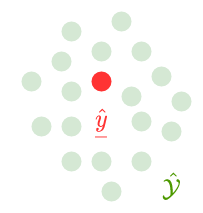

The diagram above was exported from draw.io. Its source (the exported page's mxGraphModel, read from the mxfile embedded in the PNG):
<mxGraphModel dx="1033" dy="565" grid="1" gridSize="10" guides="1" tooltips="1" connect="1" arrows="1" fold="1" page="1" pageScale="1" pageWidth="3300" pageHeight="2339" math="1" shadow="0">
  <root>
    <mxCell id="0" />
    <mxCell id="1" parent="0" />
    <mxCell id="eJS4Q5uWOR7J5cyInpZC-30" value="" style="rounded=0;whiteSpace=wrap;html=1;fontFamily=Times New Roman;fontSize=25;fontColor=#FF3333;strokeColor=none;strokeWidth=3;fillColor=none;" vertex="1" parent="1">
      <mxGeometry x="740" y="360" width="200" height="210" as="geometry" />
    </mxCell>
    <mxCell id="eJS4Q5uWOR7J5cyInpZC-1" value="" style="ellipse;whiteSpace=wrap;html=1;aspect=fixed;fontFamily=Times New Roman;fontSize=25;strokeColor=none;strokeWidth=3;fillColor=#FF3333;" vertex="1" parent="1">
      <mxGeometry x="830" y="430" width="20" height="20" as="geometry" />
    </mxCell>
    <mxCell id="eJS4Q5uWOR7J5cyInpZC-2" value="\(\underline{\hat{y}}\)" style="text;html=1;strokeColor=none;fillColor=none;align=center;verticalAlign=middle;whiteSpace=wrap;rounded=0;fontFamily=Times New Roman;fontSize=25;fontColor=#FF3333;" vertex="1" parent="1">
      <mxGeometry x="810" y="465" width="60" height="30" as="geometry" />
    </mxCell>
    <mxCell id="eJS4Q5uWOR7J5cyInpZC-3" value="" style="ellipse;whiteSpace=wrap;html=1;aspect=fixed;fontFamily=Times New Roman;fontSize=25;strokeColor=none;strokeWidth=3;fillColor=#d5e8d4;" vertex="1" parent="1">
      <mxGeometry x="800" y="380" width="20" height="20" as="geometry" />
    </mxCell>
    <mxCell id="eJS4Q5uWOR7J5cyInpZC-4" value="" style="ellipse;whiteSpace=wrap;html=1;aspect=fixed;fontFamily=Times New Roman;fontSize=25;strokeColor=none;strokeWidth=3;fillColor=#d5e8d4;" vertex="1" parent="1">
      <mxGeometry x="850" y="370" width="20" height="20" as="geometry" />
    </mxCell>
    <mxCell id="eJS4Q5uWOR7J5cyInpZC-5" value="" style="ellipse;whiteSpace=wrap;html=1;aspect=fixed;fontFamily=Times New Roman;fontSize=25;strokeColor=none;strokeWidth=3;fillColor=#d5e8d4;" vertex="1" parent="1">
      <mxGeometry x="870" y="400" width="20" height="20" as="geometry" />
    </mxCell>
    <mxCell id="eJS4Q5uWOR7J5cyInpZC-6" value="" style="ellipse;whiteSpace=wrap;html=1;aspect=fixed;fontFamily=Times New Roman;fontSize=25;strokeColor=none;strokeWidth=3;fillColor=#d5e8d4;" vertex="1" parent="1">
      <mxGeometry x="910" y="450" width="20" height="20" as="geometry" />
    </mxCell>
    <mxCell id="eJS4Q5uWOR7J5cyInpZC-7" value="" style="ellipse;whiteSpace=wrap;html=1;aspect=fixed;fontFamily=Times New Roman;fontSize=25;strokeColor=none;strokeWidth=3;fillColor=#d5e8d4;" vertex="1" parent="1">
      <mxGeometry x="840" y="540" width="20" height="20" as="geometry" />
    </mxCell>
    <mxCell id="eJS4Q5uWOR7J5cyInpZC-8" value="" style="ellipse;whiteSpace=wrap;html=1;aspect=fixed;fontFamily=Times New Roman;fontSize=25;strokeColor=none;strokeWidth=3;fillColor=#d5e8d4;" vertex="1" parent="1">
      <mxGeometry x="830" y="510" width="20" height="20" as="geometry" />
    </mxCell>
    <mxCell id="eJS4Q5uWOR7J5cyInpZC-9" value="" style="ellipse;whiteSpace=wrap;html=1;aspect=fixed;fontFamily=Times New Roman;fontSize=25;strokeColor=none;strokeWidth=3;fillColor=#d5e8d4;" vertex="1" parent="1">
      <mxGeometry x="800" y="510" width="20" height="20" as="geometry" />
    </mxCell>
    <mxCell id="eJS4Q5uWOR7J5cyInpZC-10" value="" style="ellipse;whiteSpace=wrap;html=1;aspect=fixed;fontFamily=Times New Roman;fontSize=25;strokeColor=none;strokeWidth=3;fillColor=#d5e8d4;" vertex="1" parent="1">
      <mxGeometry x="870" y="510" width="20" height="20" as="geometry" />
    </mxCell>
    <mxCell id="eJS4Q5uWOR7J5cyInpZC-11" value="" style="ellipse;whiteSpace=wrap;html=1;aspect=fixed;fontFamily=Times New Roman;fontSize=25;strokeColor=none;strokeWidth=3;fillColor=#d5e8d4;" vertex="1" parent="1">
      <mxGeometry x="760" y="430" width="20" height="20" as="geometry" />
    </mxCell>
    <mxCell id="eJS4Q5uWOR7J5cyInpZC-12" value="" style="ellipse;whiteSpace=wrap;html=1;aspect=fixed;fontFamily=Times New Roman;fontSize=25;strokeColor=none;strokeWidth=3;fillColor=#d5e8d4;" vertex="1" parent="1">
      <mxGeometry x="770" y="475" width="20" height="20" as="geometry" />
    </mxCell>
    <mxCell id="eJS4Q5uWOR7J5cyInpZC-13" value="" style="ellipse;whiteSpace=wrap;html=1;aspect=fixed;fontFamily=Times New Roman;fontSize=25;strokeColor=none;strokeWidth=3;fillColor=#d5e8d4;" vertex="1" parent="1">
      <mxGeometry x="890" y="425" width="20" height="20" as="geometry" />
    </mxCell>
    <mxCell id="eJS4Q5uWOR7J5cyInpZC-14" value="" style="ellipse;whiteSpace=wrap;html=1;aspect=fixed;fontFamily=Times New Roman;fontSize=25;strokeColor=none;strokeWidth=3;fillColor=#d5e8d4;" vertex="1" parent="1">
      <mxGeometry x="870" y="470" width="20" height="20" as="geometry" />
    </mxCell>
    <mxCell id="eJS4Q5uWOR7J5cyInpZC-15" value="" style="ellipse;whiteSpace=wrap;html=1;aspect=fixed;fontFamily=Times New Roman;fontSize=25;strokeColor=none;strokeWidth=3;fillColor=#d5e8d4;" vertex="1" parent="1">
      <mxGeometry x="790" y="410" width="20" height="20" as="geometry" />
    </mxCell>
    <mxCell id="eJS4Q5uWOR7J5cyInpZC-16" value="" style="ellipse;whiteSpace=wrap;html=1;aspect=fixed;fontFamily=Times New Roman;fontSize=25;strokeColor=none;strokeWidth=3;fillColor=#d5e8d4;" vertex="1" parent="1">
      <mxGeometry x="800" y="440" width="20" height="20" as="geometry" />
    </mxCell>
    <mxCell id="eJS4Q5uWOR7J5cyInpZC-26" value="" style="ellipse;whiteSpace=wrap;html=1;aspect=fixed;fontFamily=Times New Roman;fontSize=25;strokeColor=none;strokeWidth=3;fillColor=#d5e8d4;" vertex="1" parent="1">
      <mxGeometry x="860" y="445" width="20" height="20" as="geometry" />
    </mxCell>
    <mxCell id="eJS4Q5uWOR7J5cyInpZC-27" value="" style="ellipse;whiteSpace=wrap;html=1;aspect=fixed;fontFamily=Times New Roman;fontSize=25;strokeColor=none;strokeWidth=3;fillColor=#d5e8d4;" vertex="1" parent="1">
      <mxGeometry x="830" y="400" width="20" height="20" as="geometry" />
    </mxCell>
    <mxCell id="eJS4Q5uWOR7J5cyInpZC-28" value="" style="ellipse;whiteSpace=wrap;html=1;aspect=fixed;fontFamily=Times New Roman;fontSize=25;strokeColor=none;strokeWidth=3;fillColor=#d5e8d4;" vertex="1" parent="1">
      <mxGeometry x="900" y="480" width="20" height="20" as="geometry" />
    </mxCell>
    <mxCell id="eJS4Q5uWOR7J5cyInpZC-29" value="" style="ellipse;whiteSpace=wrap;html=1;aspect=fixed;fontFamily=Times New Roman;fontSize=25;strokeColor=none;strokeWidth=3;fillColor=#d5e8d4;" vertex="1" parent="1">
      <mxGeometry x="800" y="475" width="20" height="20" as="geometry" />
    </mxCell>
    <mxCell id="eJS4Q5uWOR7J5cyInpZC-32" value="\(\hat{\mathcal{Y}}\)" style="text;html=1;strokeColor=none;fillColor=none;align=center;verticalAlign=middle;whiteSpace=wrap;rounded=0;fontFamily=Times New Roman;fontSize=25;fontColor=#4D9900;" vertex="1" parent="1">
      <mxGeometry x="880" y="530" width="60" height="30" as="geometry" />
    </mxCell>
  </root>
</mxGraphModel>